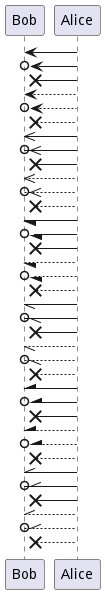

The diagram above was rendered by PlantUML. Its source (embedded in the PNG):
@startuml
Bob <- Alice
Bob o<- Alice
Bob x<- Alice
Bob <-- Alice
Bob o<-- Alice
Bob x<-- Alice
Bob <<- Alice
Bob o<<- Alice
Bob x<<- Alice
Bob <<-- Alice
Bob o<<-- Alice
Bob x<<-- Alice
Bob \- Alice
Bob o\- Alice
Bob x\- Alice
Bob \-- Alice
Bob o\-- Alice
Bob x\-- Alice
Bob \\- Alice
Bob o\\- Alice
Bob x\\- Alice
Bob \\-- Alice
Bob o\\-- Alice
Bob x\\-- Alice
Bob /- Alice
Bob o/- Alice
Bob x/- Alice
Bob /-- Alice
Bob o/-- Alice
Bob x/-- Alice
Bob //- Alice
Bob o//- Alice
Bob x//- Alice
Bob //-- Alice
Bob o//-- Alice
Bob x//-- Alice
@enduml